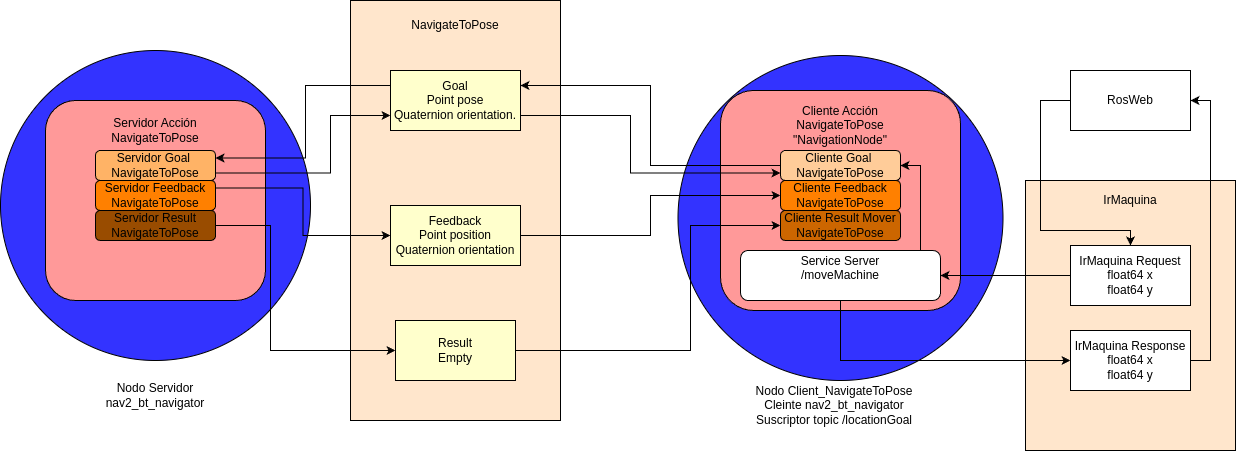

The diagram above was exported from draw.io. Its source (the exported page's mxGraphModel, read from the mxfile embedded in the PNG):
<mxGraphModel dx="1290" dy="808" grid="1" gridSize="10" guides="1" tooltips="1" connect="1" arrows="1" fold="1" page="1" pageScale="1" pageWidth="827" pageHeight="1169" math="0" shadow="0">
  <root>
    <mxCell id="0" />
    <mxCell id="1" parent="0" />
    <mxCell id="3RDfhVt8bskDuzmoSG6A-1" value="" style="ellipse;whiteSpace=wrap;html=1;aspect=fixed;fillColor=#3333FF;" parent="1" vertex="1">
      <mxGeometry x="80" y="140" width="310" height="310" as="geometry" />
    </mxCell>
    <mxCell id="3RDfhVt8bskDuzmoSG6A-2" value="" style="ellipse;whiteSpace=wrap;html=1;aspect=fixed;fillColor=#3333FF;" parent="1" vertex="1">
      <mxGeometry x="757.5" y="145" width="325" height="325" as="geometry" />
    </mxCell>
    <mxCell id="3RDfhVt8bskDuzmoSG6A-3" value="&lt;div&gt;Nodo Servidor &lt;br&gt;&lt;/div&gt;&lt;div&gt;nav2_bt_navigator&lt;/div&gt;" style="text;html=1;align=center;verticalAlign=middle;whiteSpace=wrap;rounded=0;" parent="1" vertex="1">
      <mxGeometry x="205" y="470" width="60" height="30" as="geometry" />
    </mxCell>
    <mxCell id="3RDfhVt8bskDuzmoSG6A-4" value="&lt;div&gt;Nodo Client_NavigateToPose&lt;/div&gt;&lt;div&gt;Cleinte nav2_bt_navigator&lt;/div&gt;&lt;div&gt;Suscriptor topic /locationGoal&lt;/div&gt;" style="text;html=1;align=center;verticalAlign=middle;whiteSpace=wrap;rounded=0;" parent="1" vertex="1">
      <mxGeometry x="820" y="480" width="187.5" height="30" as="geometry" />
    </mxCell>
    <mxCell id="3RDfhVt8bskDuzmoSG6A-6" value="" style="rounded=0;whiteSpace=wrap;html=1;fillColor=#FFE6CC;" parent="1" vertex="1">
      <mxGeometry x="430" y="90" width="210" height="420" as="geometry" />
    </mxCell>
    <mxCell id="3RDfhVt8bskDuzmoSG6A-9" value="&lt;div&gt;Goal&lt;/div&gt;&lt;div&gt;Point pose&lt;/div&gt;&lt;div&gt;Quaternion orientation.&lt;/div&gt;" style="rounded=0;whiteSpace=wrap;html=1;fillColor=#FFFFCC;" parent="1" vertex="1">
      <mxGeometry x="470" y="160" width="130" height="60" as="geometry" />
    </mxCell>
    <mxCell id="3RDfhVt8bskDuzmoSG6A-10" value="&lt;div&gt;Feedback&lt;/div&gt;&lt;div&gt;Point position&lt;/div&gt;&lt;div&gt;Quaternion orientation&lt;/div&gt;" style="rounded=0;whiteSpace=wrap;html=1;fillColor=#FFFFCC;" parent="1" vertex="1">
      <mxGeometry x="470" y="295" width="130" height="60" as="geometry" />
    </mxCell>
    <mxCell id="3RDfhVt8bskDuzmoSG6A-11" value="&lt;div&gt;Result &lt;br&gt;&lt;/div&gt;&lt;div&gt;Empty&lt;/div&gt;" style="rounded=0;whiteSpace=wrap;html=1;fillColor=#FFFFCC;" parent="1" vertex="1">
      <mxGeometry x="475" y="410" width="120" height="60" as="geometry" />
    </mxCell>
    <mxCell id="dSU9-pVqSGeNpWOx_DCM-7" value="" style="rounded=1;whiteSpace=wrap;html=1;fillColor=#FF9999;" parent="1" vertex="1">
      <mxGeometry x="125" y="190" width="220" height="200" as="geometry" />
    </mxCell>
    <mxCell id="dSU9-pVqSGeNpWOx_DCM-8" value="&lt;div&gt;Servidor Acción&lt;/div&gt;&lt;div&gt;NavigateToPose&lt;/div&gt;" style="text;html=1;align=center;verticalAlign=middle;whiteSpace=wrap;rounded=0;" parent="1" vertex="1">
      <mxGeometry x="170" y="200" width="130" height="40" as="geometry" />
    </mxCell>
    <mxCell id="dSU9-pVqSGeNpWOx_DCM-9" value="" style="rounded=1;whiteSpace=wrap;html=1;fillColor=#FF9999;" parent="1" vertex="1">
      <mxGeometry x="800" y="180" width="240" height="220" as="geometry" />
    </mxCell>
    <mxCell id="dSU9-pVqSGeNpWOx_DCM-10" value="&lt;div&gt;Cliente Acción&lt;/div&gt;&lt;div&gt;NavigateToPose&lt;/div&gt;&lt;div&gt;&quot;NavigationNode&quot;&lt;/div&gt;" style="text;html=1;align=center;verticalAlign=middle;whiteSpace=wrap;rounded=0;" parent="1" vertex="1">
      <mxGeometry x="885" y="200" width="70" height="30" as="geometry" />
    </mxCell>
    <mxCell id="dSU9-pVqSGeNpWOx_DCM-20" style="edgeStyle=orthogonalEdgeStyle;rounded=0;orthogonalLoop=1;jettySize=auto;html=1;exitX=1;exitY=0.75;exitDx=0;exitDy=0;entryX=0;entryY=0.75;entryDx=0;entryDy=0;" parent="1" source="dSU9-pVqSGeNpWOx_DCM-12" target="3RDfhVt8bskDuzmoSG6A-9" edge="1">
      <mxGeometry relative="1" as="geometry">
        <Array as="points">
          <mxPoint x="410" y="263" />
          <mxPoint x="410" y="205" />
        </Array>
      </mxGeometry>
    </mxCell>
    <mxCell id="dSU9-pVqSGeNpWOx_DCM-12" value="&lt;div&gt;Servidor Goal&amp;nbsp;&lt;/div&gt;&lt;div&gt;NavigateToPose&lt;/div&gt;" style="rounded=1;whiteSpace=wrap;html=1;fillColor=#FFB366;" parent="1" vertex="1">
      <mxGeometry x="175" y="240" width="120" height="30" as="geometry" />
    </mxCell>
    <mxCell id="dSU9-pVqSGeNpWOx_DCM-22" style="edgeStyle=orthogonalEdgeStyle;rounded=0;orthogonalLoop=1;jettySize=auto;html=1;exitX=1;exitY=0.25;exitDx=0;exitDy=0;" parent="1" source="dSU9-pVqSGeNpWOx_DCM-13" target="3RDfhVt8bskDuzmoSG6A-10" edge="1">
      <mxGeometry relative="1" as="geometry" />
    </mxCell>
    <mxCell id="dSU9-pVqSGeNpWOx_DCM-13" value="Servidor Feedback NavigateToPose" style="rounded=1;whiteSpace=wrap;html=1;fillColor=#FF8000;" parent="1" vertex="1">
      <mxGeometry x="175" y="270" width="120" height="30" as="geometry" />
    </mxCell>
    <mxCell id="dSU9-pVqSGeNpWOx_DCM-25" style="edgeStyle=orthogonalEdgeStyle;rounded=0;orthogonalLoop=1;jettySize=auto;html=1;exitX=1;exitY=0.5;exitDx=0;exitDy=0;entryX=0;entryY=0.5;entryDx=0;entryDy=0;" parent="1" source="dSU9-pVqSGeNpWOx_DCM-14" target="3RDfhVt8bskDuzmoSG6A-11" edge="1">
      <mxGeometry relative="1" as="geometry">
        <Array as="points">
          <mxPoint x="350" y="315" />
          <mxPoint x="350" y="440" />
        </Array>
      </mxGeometry>
    </mxCell>
    <mxCell id="dSU9-pVqSGeNpWOx_DCM-14" value="Servidor Result NavigateToPose" style="rounded=1;whiteSpace=wrap;html=1;fillColor=#994C00;" parent="1" vertex="1">
      <mxGeometry x="175" y="300" width="120" height="30" as="geometry" />
    </mxCell>
    <mxCell id="dSU9-pVqSGeNpWOx_DCM-18" style="edgeStyle=orthogonalEdgeStyle;rounded=0;orthogonalLoop=1;jettySize=auto;html=1;entryX=1;entryY=0.25;entryDx=0;entryDy=0;" parent="1" source="dSU9-pVqSGeNpWOx_DCM-15" target="3RDfhVt8bskDuzmoSG6A-9" edge="1">
      <mxGeometry relative="1" as="geometry" />
    </mxCell>
    <mxCell id="dSU9-pVqSGeNpWOx_DCM-15" value="&lt;div&gt;Cliente Goal&amp;nbsp;&lt;/div&gt;&lt;div&gt;NavigateToPose&lt;/div&gt;" style="rounded=1;whiteSpace=wrap;html=1;fillColor=#FFCC99;" parent="1" vertex="1">
      <mxGeometry x="860" y="240" width="120" height="30" as="geometry" />
    </mxCell>
    <mxCell id="dSU9-pVqSGeNpWOx_DCM-16" value="Cliente Feedback NavigateToPose" style="rounded=1;whiteSpace=wrap;html=1;fillColor=#FF8000;" parent="1" vertex="1">
      <mxGeometry x="860" y="270" width="120" height="30" as="geometry" />
    </mxCell>
    <mxCell id="dSU9-pVqSGeNpWOx_DCM-17" value="Cliente Result Mover NavigateToPose" style="rounded=1;whiteSpace=wrap;html=1;fillColor=#CC6600;" parent="1" vertex="1">
      <mxGeometry x="860" y="300" width="120" height="30" as="geometry" />
    </mxCell>
    <mxCell id="dSU9-pVqSGeNpWOx_DCM-23" style="edgeStyle=orthogonalEdgeStyle;rounded=0;orthogonalLoop=1;jettySize=auto;html=1;entryX=0;entryY=0.5;entryDx=0;entryDy=0;" parent="1" source="3RDfhVt8bskDuzmoSG6A-10" target="dSU9-pVqSGeNpWOx_DCM-16" edge="1">
      <mxGeometry relative="1" as="geometry" />
    </mxCell>
    <mxCell id="dSU9-pVqSGeNpWOx_DCM-21" style="edgeStyle=orthogonalEdgeStyle;rounded=0;orthogonalLoop=1;jettySize=auto;html=1;exitX=1;exitY=0.75;exitDx=0;exitDy=0;entryX=0;entryY=0.75;entryDx=0;entryDy=0;" parent="1" source="3RDfhVt8bskDuzmoSG6A-9" target="dSU9-pVqSGeNpWOx_DCM-15" edge="1">
      <mxGeometry relative="1" as="geometry">
        <Array as="points">
          <mxPoint x="710" y="205" />
          <mxPoint x="710" y="263" />
        </Array>
      </mxGeometry>
    </mxCell>
    <mxCell id="dSU9-pVqSGeNpWOx_DCM-19" style="edgeStyle=orthogonalEdgeStyle;rounded=0;orthogonalLoop=1;jettySize=auto;html=1;exitX=0;exitY=0.25;exitDx=0;exitDy=0;entryX=1;entryY=0.25;entryDx=0;entryDy=0;" parent="1" source="3RDfhVt8bskDuzmoSG6A-9" target="dSU9-pVqSGeNpWOx_DCM-12" edge="1">
      <mxGeometry relative="1" as="geometry">
        <Array as="points">
          <mxPoint x="385" y="175" />
          <mxPoint x="385" y="248" />
        </Array>
      </mxGeometry>
    </mxCell>
    <mxCell id="dSU9-pVqSGeNpWOx_DCM-26" style="edgeStyle=orthogonalEdgeStyle;rounded=0;orthogonalLoop=1;jettySize=auto;html=1;exitX=1;exitY=0.5;exitDx=0;exitDy=0;entryX=0;entryY=0.5;entryDx=0;entryDy=0;" parent="1" source="3RDfhVt8bskDuzmoSG6A-11" target="dSU9-pVqSGeNpWOx_DCM-17" edge="1">
      <mxGeometry relative="1" as="geometry">
        <Array as="points">
          <mxPoint x="770" y="440" />
          <mxPoint x="770" y="315" />
        </Array>
      </mxGeometry>
    </mxCell>
    <mxCell id="pN68juXsijFRG16aL81g-8" style="edgeStyle=orthogonalEdgeStyle;rounded=0;orthogonalLoop=1;jettySize=auto;html=1;entryX=1;entryY=0.5;entryDx=0;entryDy=0;" parent="1" source="pN68juXsijFRG16aL81g-1" target="dSU9-pVqSGeNpWOx_DCM-15" edge="1">
      <mxGeometry relative="1" as="geometry">
        <Array as="points">
          <mxPoint x="1000" y="255" />
        </Array>
      </mxGeometry>
    </mxCell>
    <mxCell id="pN68juXsijFRG16aL81g-1" value="" style="rounded=1;whiteSpace=wrap;html=1;" parent="1" vertex="1">
      <mxGeometry x="820" y="340" width="200" height="50" as="geometry" />
    </mxCell>
    <mxCell id="pN68juXsijFRG16aL81g-3" value="&lt;div&gt;Service Server&lt;/div&gt;&lt;div&gt;/moveMachine&lt;/div&gt;&lt;div&gt;&lt;br&gt;&lt;/div&gt;" style="text;html=1;align=center;verticalAlign=middle;whiteSpace=wrap;rounded=0;" parent="1" vertex="1">
      <mxGeometry x="845" y="350" width="150" height="30" as="geometry" />
    </mxCell>
    <mxCell id="pN68juXsijFRG16aL81g-9" value="NavigateToPose" style="text;html=1;align=center;verticalAlign=middle;whiteSpace=wrap;rounded=0;" parent="1" vertex="1">
      <mxGeometry x="505" y="100" width="60" height="30" as="geometry" />
    </mxCell>
    <mxCell id="YBN91Cj0qG3RMQwHKCvD-3" value="" style="rounded=0;whiteSpace=wrap;html=1;fillColor=#FFE6CC;" vertex="1" parent="1">
      <mxGeometry x="1105" y="270" width="210" height="270" as="geometry" />
    </mxCell>
    <mxCell id="YBN91Cj0qG3RMQwHKCvD-11" style="edgeStyle=orthogonalEdgeStyle;rounded=0;orthogonalLoop=1;jettySize=auto;html=1;entryX=1;entryY=0.5;entryDx=0;entryDy=0;" edge="1" parent="1" source="YBN91Cj0qG3RMQwHKCvD-1" target="YBN91Cj0qG3RMQwHKCvD-6">
      <mxGeometry relative="1" as="geometry">
        <Array as="points">
          <mxPoint x="1290" y="450" />
          <mxPoint x="1290" y="190" />
        </Array>
      </mxGeometry>
    </mxCell>
    <mxCell id="YBN91Cj0qG3RMQwHKCvD-1" value="&lt;div&gt;&lt;span style=&quot;background-color: transparent; color: light-dark(rgb(0, 0, 0), rgb(255, 255, 255));&quot;&gt;IrMaquina Response&lt;/span&gt;&lt;/div&gt;&lt;div&gt;&lt;span style=&quot;background-color: transparent; color: light-dark(rgb(0, 0, 0), rgb(255, 255, 255));&quot;&gt;float64 x&lt;/span&gt;&lt;/div&gt;&lt;div&gt;float64 y&lt;/div&gt;" style="rounded=0;whiteSpace=wrap;html=1;" vertex="1" parent="1">
      <mxGeometry x="1150" y="420" width="120" height="60" as="geometry" />
    </mxCell>
    <mxCell id="pN68juXsijFRG16aL81g-4" value="&lt;div&gt;&lt;span style=&quot;background-color: transparent; color: light-dark(rgb(0, 0, 0), rgb(255, 255, 255));&quot;&gt;IrMaquina Request&lt;/span&gt;&lt;/div&gt;&lt;div&gt;&lt;span style=&quot;background-color: transparent; color: light-dark(rgb(0, 0, 0), rgb(255, 255, 255));&quot;&gt;float64 x&lt;/span&gt;&lt;/div&gt;&lt;div&gt;float64 y&lt;/div&gt;" style="rounded=0;whiteSpace=wrap;html=1;" parent="1" vertex="1">
      <mxGeometry x="1150" y="335" width="120" height="60" as="geometry" />
    </mxCell>
    <mxCell id="YBN91Cj0qG3RMQwHKCvD-4" value="IrMaquina" style="text;html=1;align=center;verticalAlign=middle;whiteSpace=wrap;rounded=0;" vertex="1" parent="1">
      <mxGeometry x="1180" y="275" width="60" height="30" as="geometry" />
    </mxCell>
    <mxCell id="pN68juXsijFRG16aL81g-7" style="edgeStyle=orthogonalEdgeStyle;rounded=0;orthogonalLoop=1;jettySize=auto;html=1;entryX=1;entryY=0.5;entryDx=0;entryDy=0;" parent="1" source="pN68juXsijFRG16aL81g-4" target="pN68juXsijFRG16aL81g-1" edge="1">
      <mxGeometry relative="1" as="geometry" />
    </mxCell>
    <mxCell id="YBN91Cj0qG3RMQwHKCvD-5" style="edgeStyle=orthogonalEdgeStyle;rounded=0;orthogonalLoop=1;jettySize=auto;html=1;exitX=0.5;exitY=1;exitDx=0;exitDy=0;entryX=0;entryY=0.5;entryDx=0;entryDy=0;" edge="1" parent="1" source="pN68juXsijFRG16aL81g-1" target="YBN91Cj0qG3RMQwHKCvD-1">
      <mxGeometry relative="1" as="geometry" />
    </mxCell>
    <mxCell id="YBN91Cj0qG3RMQwHKCvD-7" style="edgeStyle=orthogonalEdgeStyle;rounded=0;orthogonalLoop=1;jettySize=auto;html=1;exitX=0;exitY=0.5;exitDx=0;exitDy=0;entryX=0.5;entryY=0;entryDx=0;entryDy=0;" edge="1" parent="1" source="YBN91Cj0qG3RMQwHKCvD-6" target="pN68juXsijFRG16aL81g-4">
      <mxGeometry relative="1" as="geometry">
        <Array as="points">
          <mxPoint x="1120" y="190" />
          <mxPoint x="1120" y="320" />
          <mxPoint x="1210" y="320" />
        </Array>
      </mxGeometry>
    </mxCell>
    <mxCell id="YBN91Cj0qG3RMQwHKCvD-6" value="RosWeb" style="rounded=0;whiteSpace=wrap;html=1;" vertex="1" parent="1">
      <mxGeometry x="1150" y="160" width="120" height="60" as="geometry" />
    </mxCell>
  </root>
</mxGraphModel>